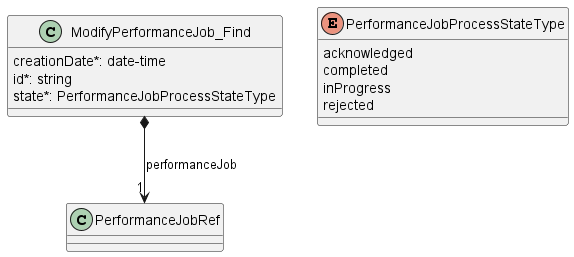

The diagram above was rendered by PlantUML. Its source (embedded in the PNG):
@startuml useCase10Model

class ModifyPerformanceJob_Find {

    creationDate*: date-time
    id*: string
    state*: PerformanceJobProcessStateType
}

ModifyPerformanceJob_Find *-->"1" PerformanceJobRef : performanceJob

enum PerformanceJobProcessStateType {

    acknowledged
    completed
    inProgress
    rejected
}

@enduml